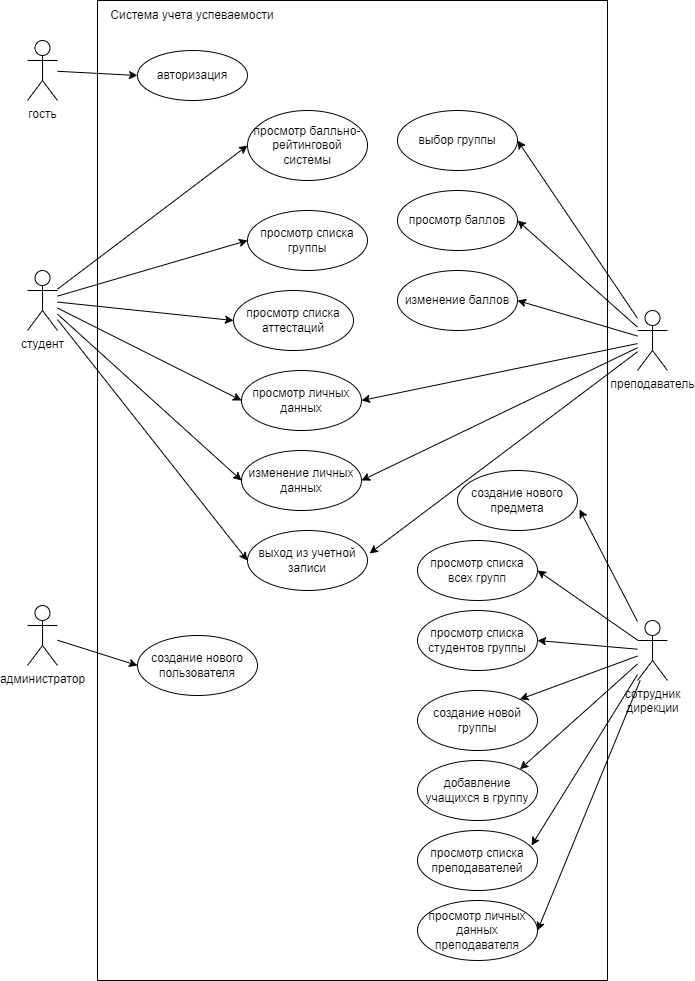

The diagram above was exported from draw.io. Its source (the exported page's mxGraphModel, read from the mxfile embedded in the PNG):
<mxGraphModel dx="1422" dy="1963" grid="1" gridSize="10" guides="1" tooltips="1" connect="1" arrows="1" fold="1" page="1" pageScale="1" pageWidth="827" pageHeight="1169" math="0" shadow="0">
  <root>
    <mxCell id="n_IQBcwiYCcYoY4KVMlr-0" />
    <mxCell id="n_IQBcwiYCcYoY4KVMlr-1" parent="n_IQBcwiYCcYoY4KVMlr-0" />
    <mxCell id="0suDwt3RaiUCnzoT9aEg-1" value="" style="rounded=0;whiteSpace=wrap;html=1;" vertex="1" parent="n_IQBcwiYCcYoY4KVMlr-1">
      <mxGeometry x="150" y="-50" width="510" height="980" as="geometry" />
    </mxCell>
    <mxCell id="yPCnynhi220GC4A253Uh-13" style="edgeStyle=none;rounded=0;orthogonalLoop=1;jettySize=auto;html=1;entryX=0;entryY=0.5;entryDx=0;entryDy=0;" edge="1" parent="n_IQBcwiYCcYoY4KVMlr-1" source="XgIY0cGBPswglKsxDnWI-0" target="5dGOMpjW0f3hYiRaOQEJ-0">
      <mxGeometry relative="1" as="geometry" />
    </mxCell>
    <mxCell id="yPCnynhi220GC4A253Uh-14" style="edgeStyle=none;rounded=0;orthogonalLoop=1;jettySize=auto;html=1;entryX=0;entryY=0.5;entryDx=0;entryDy=0;" edge="1" parent="n_IQBcwiYCcYoY4KVMlr-1" source="XgIY0cGBPswglKsxDnWI-0" target="yPCnynhi220GC4A253Uh-0">
      <mxGeometry relative="1" as="geometry" />
    </mxCell>
    <mxCell id="yPCnynhi220GC4A253Uh-16" style="edgeStyle=none;rounded=0;orthogonalLoop=1;jettySize=auto;html=1;entryX=0;entryY=0.5;entryDx=0;entryDy=0;" edge="1" parent="n_IQBcwiYCcYoY4KVMlr-1" source="XgIY0cGBPswglKsxDnWI-0" target="yPCnynhi220GC4A253Uh-15">
      <mxGeometry relative="1" as="geometry" />
    </mxCell>
    <mxCell id="yPCnynhi220GC4A253Uh-17" style="edgeStyle=none;rounded=0;orthogonalLoop=1;jettySize=auto;html=1;entryX=0;entryY=0.5;entryDx=0;entryDy=0;" edge="1" parent="n_IQBcwiYCcYoY4KVMlr-1" source="XgIY0cGBPswglKsxDnWI-0" target="yPCnynhi220GC4A253Uh-1">
      <mxGeometry relative="1" as="geometry" />
    </mxCell>
    <mxCell id="yPCnynhi220GC4A253Uh-18" style="edgeStyle=none;rounded=0;orthogonalLoop=1;jettySize=auto;html=1;entryX=0;entryY=0.5;entryDx=0;entryDy=0;" edge="1" parent="n_IQBcwiYCcYoY4KVMlr-1" source="XgIY0cGBPswglKsxDnWI-0" target="yPCnynhi220GC4A253Uh-2">
      <mxGeometry relative="1" as="geometry" />
    </mxCell>
    <mxCell id="yPCnynhi220GC4A253Uh-19" style="edgeStyle=none;rounded=0;orthogonalLoop=1;jettySize=auto;html=1;entryX=0;entryY=0.5;entryDx=0;entryDy=0;" edge="1" parent="n_IQBcwiYCcYoY4KVMlr-1" source="XgIY0cGBPswglKsxDnWI-0" target="yPCnynhi220GC4A253Uh-3">
      <mxGeometry relative="1" as="geometry" />
    </mxCell>
    <mxCell id="XgIY0cGBPswglKsxDnWI-0" value="студент" style="shape=umlActor;verticalLabelPosition=bottom;verticalAlign=top;html=1;outlineConnect=0;" vertex="1" parent="n_IQBcwiYCcYoY4KVMlr-1">
      <mxGeometry x="80" y="220" width="30" height="60" as="geometry" />
    </mxCell>
    <mxCell id="XgIY0cGBPswglKsxDnWI-8" style="rounded=0;orthogonalLoop=1;jettySize=auto;html=1;entryX=0;entryY=0.5;entryDx=0;entryDy=0;" edge="1" parent="n_IQBcwiYCcYoY4KVMlr-1" source="XgIY0cGBPswglKsxDnWI-3" target="XgIY0cGBPswglKsxDnWI-7">
      <mxGeometry relative="1" as="geometry" />
    </mxCell>
    <mxCell id="XgIY0cGBPswglKsxDnWI-3" value="гость" style="shape=umlActor;verticalLabelPosition=bottom;verticalAlign=top;html=1;outlineConnect=0;" vertex="1" parent="n_IQBcwiYCcYoY4KVMlr-1">
      <mxGeometry x="80" y="-10" width="30" height="60" as="geometry" />
    </mxCell>
    <mxCell id="yPCnynhi220GC4A253Uh-7" style="edgeStyle=none;rounded=0;orthogonalLoop=1;jettySize=auto;html=1;entryX=1;entryY=0.5;entryDx=0;entryDy=0;" edge="1" parent="n_IQBcwiYCcYoY4KVMlr-1" source="XgIY0cGBPswglKsxDnWI-4" target="yPCnynhi220GC4A253Uh-4">
      <mxGeometry relative="1" as="geometry" />
    </mxCell>
    <mxCell id="yPCnynhi220GC4A253Uh-8" style="edgeStyle=none;rounded=0;orthogonalLoop=1;jettySize=auto;html=1;entryX=1;entryY=0.5;entryDx=0;entryDy=0;" edge="1" parent="n_IQBcwiYCcYoY4KVMlr-1" source="XgIY0cGBPswglKsxDnWI-4" target="yPCnynhi220GC4A253Uh-5">
      <mxGeometry relative="1" as="geometry" />
    </mxCell>
    <mxCell id="yPCnynhi220GC4A253Uh-9" style="edgeStyle=none;rounded=0;orthogonalLoop=1;jettySize=auto;html=1;entryX=1;entryY=0.5;entryDx=0;entryDy=0;" edge="1" parent="n_IQBcwiYCcYoY4KVMlr-1" source="XgIY0cGBPswglKsxDnWI-4" target="yPCnynhi220GC4A253Uh-6">
      <mxGeometry relative="1" as="geometry" />
    </mxCell>
    <mxCell id="yPCnynhi220GC4A253Uh-10" style="edgeStyle=none;rounded=0;orthogonalLoop=1;jettySize=auto;html=1;entryX=1;entryY=0.5;entryDx=0;entryDy=0;" edge="1" parent="n_IQBcwiYCcYoY4KVMlr-1" source="XgIY0cGBPswglKsxDnWI-4" target="yPCnynhi220GC4A253Uh-1">
      <mxGeometry relative="1" as="geometry" />
    </mxCell>
    <mxCell id="yPCnynhi220GC4A253Uh-11" style="edgeStyle=none;rounded=0;orthogonalLoop=1;jettySize=auto;html=1;entryX=1;entryY=0.5;entryDx=0;entryDy=0;" edge="1" parent="n_IQBcwiYCcYoY4KVMlr-1" source="XgIY0cGBPswglKsxDnWI-4" target="yPCnynhi220GC4A253Uh-2">
      <mxGeometry relative="1" as="geometry" />
    </mxCell>
    <mxCell id="yPCnynhi220GC4A253Uh-12" style="edgeStyle=none;rounded=0;orthogonalLoop=1;jettySize=auto;html=1;entryX=1.017;entryY=0.383;entryDx=0;entryDy=0;entryPerimeter=0;" edge="1" parent="n_IQBcwiYCcYoY4KVMlr-1" source="XgIY0cGBPswglKsxDnWI-4" target="yPCnynhi220GC4A253Uh-3">
      <mxGeometry relative="1" as="geometry" />
    </mxCell>
    <mxCell id="XgIY0cGBPswglKsxDnWI-4" value="преподаватель" style="shape=umlActor;verticalLabelPosition=bottom;verticalAlign=top;html=1;outlineConnect=0;" vertex="1" parent="n_IQBcwiYCcYoY4KVMlr-1">
      <mxGeometry x="690" y="260" width="30" height="60" as="geometry" />
    </mxCell>
    <mxCell id="yPCnynhi220GC4A253Uh-21" style="edgeStyle=none;rounded=0;orthogonalLoop=1;jettySize=auto;html=1;entryX=0;entryY=0.5;entryDx=0;entryDy=0;" edge="1" parent="n_IQBcwiYCcYoY4KVMlr-1" source="XgIY0cGBPswglKsxDnWI-5" target="yPCnynhi220GC4A253Uh-20">
      <mxGeometry relative="1" as="geometry" />
    </mxCell>
    <mxCell id="XgIY0cGBPswglKsxDnWI-5" value="администратор" style="shape=umlActor;verticalLabelPosition=bottom;verticalAlign=top;html=1;outlineConnect=0;" vertex="1" parent="n_IQBcwiYCcYoY4KVMlr-1">
      <mxGeometry x="80" y="555" width="30" height="60" as="geometry" />
    </mxCell>
    <mxCell id="yPCnynhi220GC4A253Uh-29" style="edgeStyle=none;rounded=0;orthogonalLoop=1;jettySize=auto;html=1;entryX=1.017;entryY=0.65;entryDx=0;entryDy=0;entryPerimeter=0;" edge="1" parent="n_IQBcwiYCcYoY4KVMlr-1" source="XgIY0cGBPswglKsxDnWI-6" target="yPCnynhi220GC4A253Uh-22">
      <mxGeometry relative="1" as="geometry" />
    </mxCell>
    <mxCell id="yPCnynhi220GC4A253Uh-30" style="edgeStyle=none;rounded=0;orthogonalLoop=1;jettySize=auto;html=1;entryX=1;entryY=0.5;entryDx=0;entryDy=0;" edge="1" parent="n_IQBcwiYCcYoY4KVMlr-1" source="XgIY0cGBPswglKsxDnWI-6" target="yPCnynhi220GC4A253Uh-23">
      <mxGeometry relative="1" as="geometry" />
    </mxCell>
    <mxCell id="yPCnynhi220GC4A253Uh-31" style="edgeStyle=none;rounded=0;orthogonalLoop=1;jettySize=auto;html=1;entryX=1;entryY=0.5;entryDx=0;entryDy=0;" edge="1" parent="n_IQBcwiYCcYoY4KVMlr-1" source="XgIY0cGBPswglKsxDnWI-6" target="yPCnynhi220GC4A253Uh-24">
      <mxGeometry relative="1" as="geometry" />
    </mxCell>
    <mxCell id="yPCnynhi220GC4A253Uh-32" style="edgeStyle=none;rounded=0;orthogonalLoop=1;jettySize=auto;html=1;entryX=1;entryY=0;entryDx=0;entryDy=0;" edge="1" parent="n_IQBcwiYCcYoY4KVMlr-1" source="XgIY0cGBPswglKsxDnWI-6" target="yPCnynhi220GC4A253Uh-25">
      <mxGeometry relative="1" as="geometry" />
    </mxCell>
    <mxCell id="yPCnynhi220GC4A253Uh-33" style="edgeStyle=none;rounded=0;orthogonalLoop=1;jettySize=auto;html=1;entryX=1;entryY=0;entryDx=0;entryDy=0;" edge="1" parent="n_IQBcwiYCcYoY4KVMlr-1" source="XgIY0cGBPswglKsxDnWI-6" target="yPCnynhi220GC4A253Uh-26">
      <mxGeometry relative="1" as="geometry" />
    </mxCell>
    <mxCell id="yPCnynhi220GC4A253Uh-34" style="edgeStyle=none;rounded=0;orthogonalLoop=1;jettySize=auto;html=1;entryX=0.95;entryY=0.25;entryDx=0;entryDy=0;entryPerimeter=0;" edge="1" parent="n_IQBcwiYCcYoY4KVMlr-1" source="XgIY0cGBPswglKsxDnWI-6" target="yPCnynhi220GC4A253Uh-27">
      <mxGeometry relative="1" as="geometry" />
    </mxCell>
    <mxCell id="yPCnynhi220GC4A253Uh-35" style="edgeStyle=none;rounded=0;orthogonalLoop=1;jettySize=auto;html=1;entryX=1;entryY=0.5;entryDx=0;entryDy=0;" edge="1" parent="n_IQBcwiYCcYoY4KVMlr-1" source="XgIY0cGBPswglKsxDnWI-6" target="yPCnynhi220GC4A253Uh-28">
      <mxGeometry relative="1" as="geometry" />
    </mxCell>
    <mxCell id="XgIY0cGBPswglKsxDnWI-6" value="сотрудник&lt;br&gt;дирекции" style="shape=umlActor;verticalLabelPosition=bottom;verticalAlign=top;html=1;outlineConnect=0;" vertex="1" parent="n_IQBcwiYCcYoY4KVMlr-1">
      <mxGeometry x="690" y="570" width="30" height="60" as="geometry" />
    </mxCell>
    <mxCell id="XgIY0cGBPswglKsxDnWI-7" value="авторизация" style="ellipse;whiteSpace=wrap;html=1;" vertex="1" parent="n_IQBcwiYCcYoY4KVMlr-1">
      <mxGeometry x="190" width="110" height="50" as="geometry" />
    </mxCell>
    <mxCell id="5dGOMpjW0f3hYiRaOQEJ-0" value="просмотр балльно-рейтинговой системы" style="ellipse;whiteSpace=wrap;html=1;" vertex="1" parent="n_IQBcwiYCcYoY4KVMlr-1">
      <mxGeometry x="300" y="60" width="120" height="70" as="geometry" />
    </mxCell>
    <mxCell id="yPCnynhi220GC4A253Uh-0" value="просмотр списка группы" style="ellipse;whiteSpace=wrap;html=1;" vertex="1" parent="n_IQBcwiYCcYoY4KVMlr-1">
      <mxGeometry x="300" y="160" width="120" height="60" as="geometry" />
    </mxCell>
    <mxCell id="yPCnynhi220GC4A253Uh-1" value="просмотр личных данных" style="ellipse;whiteSpace=wrap;html=1;" vertex="1" parent="n_IQBcwiYCcYoY4KVMlr-1">
      <mxGeometry x="294" y="320" width="120" height="60" as="geometry" />
    </mxCell>
    <mxCell id="yPCnynhi220GC4A253Uh-2" value="изменение личных данных" style="ellipse;whiteSpace=wrap;html=1;" vertex="1" parent="n_IQBcwiYCcYoY4KVMlr-1">
      <mxGeometry x="294" y="400" width="120" height="60" as="geometry" />
    </mxCell>
    <mxCell id="yPCnynhi220GC4A253Uh-3" value="выход из учетной записи" style="ellipse;whiteSpace=wrap;html=1;" vertex="1" parent="n_IQBcwiYCcYoY4KVMlr-1">
      <mxGeometry x="300" y="480" width="120" height="60" as="geometry" />
    </mxCell>
    <mxCell id="yPCnynhi220GC4A253Uh-4" value="выбор группы" style="ellipse;whiteSpace=wrap;html=1;" vertex="1" parent="n_IQBcwiYCcYoY4KVMlr-1">
      <mxGeometry x="450" y="60" width="120" height="60" as="geometry" />
    </mxCell>
    <mxCell id="yPCnynhi220GC4A253Uh-5" value="просмотр баллов" style="ellipse;whiteSpace=wrap;html=1;" vertex="1" parent="n_IQBcwiYCcYoY4KVMlr-1">
      <mxGeometry x="450" y="140" width="120" height="60" as="geometry" />
    </mxCell>
    <mxCell id="yPCnynhi220GC4A253Uh-6" value="изменение баллов" style="ellipse;whiteSpace=wrap;html=1;" vertex="1" parent="n_IQBcwiYCcYoY4KVMlr-1">
      <mxGeometry x="450" y="220" width="120" height="60" as="geometry" />
    </mxCell>
    <mxCell id="yPCnynhi220GC4A253Uh-15" value="просмотр списка аттестаций" style="ellipse;whiteSpace=wrap;html=1;" vertex="1" parent="n_IQBcwiYCcYoY4KVMlr-1">
      <mxGeometry x="286" y="240" width="120" height="60" as="geometry" />
    </mxCell>
    <mxCell id="yPCnynhi220GC4A253Uh-20" value="создание нового пользователя" style="ellipse;whiteSpace=wrap;html=1;" vertex="1" parent="n_IQBcwiYCcYoY4KVMlr-1">
      <mxGeometry x="190" y="585" width="120" height="60" as="geometry" />
    </mxCell>
    <mxCell id="yPCnynhi220GC4A253Uh-22" value="создание нового предмета" style="ellipse;whiteSpace=wrap;html=1;" vertex="1" parent="n_IQBcwiYCcYoY4KVMlr-1">
      <mxGeometry x="510" y="420" width="120" height="60" as="geometry" />
    </mxCell>
    <mxCell id="yPCnynhi220GC4A253Uh-23" value="просмотр списка всех групп" style="ellipse;whiteSpace=wrap;html=1;" vertex="1" parent="n_IQBcwiYCcYoY4KVMlr-1">
      <mxGeometry x="470" y="490" width="120" height="60" as="geometry" />
    </mxCell>
    <mxCell id="yPCnynhi220GC4A253Uh-24" value="просмотр списка студентов группы" style="ellipse;whiteSpace=wrap;html=1;" vertex="1" parent="n_IQBcwiYCcYoY4KVMlr-1">
      <mxGeometry x="470" y="560" width="120" height="60" as="geometry" />
    </mxCell>
    <mxCell id="yPCnynhi220GC4A253Uh-25" value="создание новой группы" style="ellipse;whiteSpace=wrap;html=1;" vertex="1" parent="n_IQBcwiYCcYoY4KVMlr-1">
      <mxGeometry x="470" y="640" width="120" height="60" as="geometry" />
    </mxCell>
    <mxCell id="yPCnynhi220GC4A253Uh-26" value="добавление учащихся в группу" style="ellipse;whiteSpace=wrap;html=1;" vertex="1" parent="n_IQBcwiYCcYoY4KVMlr-1">
      <mxGeometry x="470" y="710" width="120" height="60" as="geometry" />
    </mxCell>
    <mxCell id="yPCnynhi220GC4A253Uh-27" value="просмотр списка преподавателей" style="ellipse;whiteSpace=wrap;html=1;" vertex="1" parent="n_IQBcwiYCcYoY4KVMlr-1">
      <mxGeometry x="470" y="780" width="120" height="60" as="geometry" />
    </mxCell>
    <mxCell id="yPCnynhi220GC4A253Uh-28" value="просмотр личных данных преподавателя" style="ellipse;whiteSpace=wrap;html=1;" vertex="1" parent="n_IQBcwiYCcYoY4KVMlr-1">
      <mxGeometry x="470" y="850" width="120" height="60" as="geometry" />
    </mxCell>
    <mxCell id="0suDwt3RaiUCnzoT9aEg-2" value="Система учета успеваемости" style="text;html=1;strokeColor=none;fillColor=none;align=center;verticalAlign=middle;whiteSpace=wrap;rounded=0;" vertex="1" parent="n_IQBcwiYCcYoY4KVMlr-1">
      <mxGeometry x="150" y="-50" width="190" height="30" as="geometry" />
    </mxCell>
  </root>
</mxGraphModel>